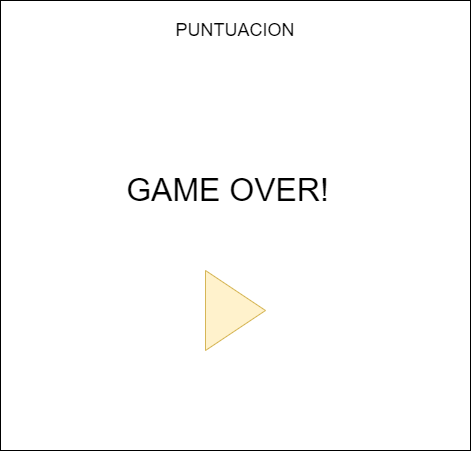

The diagram above was exported from draw.io. Its source (the exported page's mxGraphModel, read from the mxfile embedded in the PNG):
<mxGraphModel dx="1038" dy="481" grid="1" gridSize="10" guides="1" tooltips="1" connect="1" arrows="1" fold="1" page="1" pageScale="1" pageWidth="850" pageHeight="1100" math="0" shadow="0">
  <root>
    <mxCell id="0" />
    <mxCell id="1" parent="0" />
    <mxCell id="v_L4N8cey6LTIwGdv6i3-1" value="" style="rounded=0;whiteSpace=wrap;html=1;" parent="1" vertex="1">
      <mxGeometry x="170" y="50" width="470" height="450" as="geometry" />
    </mxCell>
    <mxCell id="v_L4N8cey6LTIwGdv6i3-2" value="&lt;font style=&quot;font-size: 18px&quot;&gt;PUNTUACION&lt;/font&gt;" style="text;html=1;strokeColor=none;fillColor=none;align=center;verticalAlign=middle;whiteSpace=wrap;rounded=0;" parent="1" vertex="1">
      <mxGeometry x="350" y="60" width="110" height="40" as="geometry" />
    </mxCell>
    <mxCell id="v_L4N8cey6LTIwGdv6i3-10" value="&lt;font style=&quot;font-size: 32px&quot;&gt;GAME OVER!&lt;/font&gt;" style="text;html=1;strokeColor=none;fillColor=none;align=center;verticalAlign=middle;whiteSpace=wrap;rounded=0;" parent="1" vertex="1">
      <mxGeometry x="270" y="200" width="255" height="80" as="geometry" />
    </mxCell>
    <mxCell id="v_L4N8cey6LTIwGdv6i3-11" value="" style="triangle;whiteSpace=wrap;html=1;fontSize=32;fillColor=#fff2cc;strokeColor=#d6b656;" parent="1" vertex="1">
      <mxGeometry x="375" y="320" width="60" height="80" as="geometry" />
    </mxCell>
  </root>
</mxGraphModel>